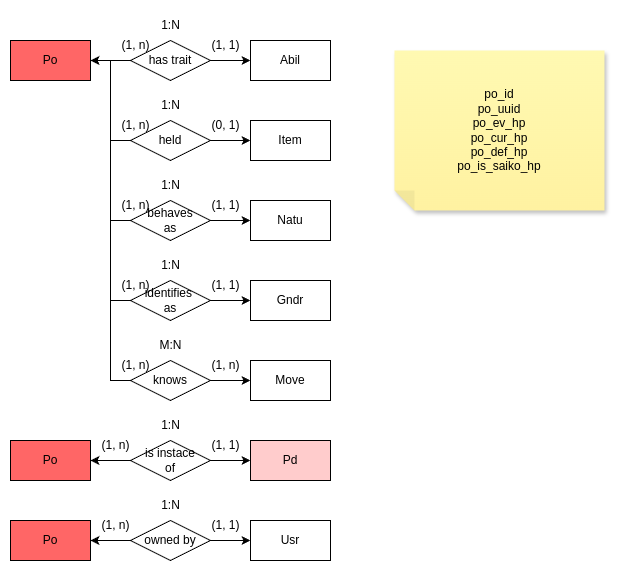

The diagram above was exported from draw.io. Its source (the exported page's mxGraphModel, read from the mxfile embedded in the PNG):
<mxGraphModel dx="990" dy="475" grid="1" gridSize="10" guides="1" tooltips="1" connect="1" arrows="1" fold="1" page="1" pageScale="1" pageWidth="850" pageHeight="1100" math="0" shadow="0">
  <root>
    <mxCell id="0" />
    <mxCell id="1" parent="0" />
    <mxCell id="gZJ6uXbHYodX_J-fYz7D-1" value="Po" style="rounded=0;whiteSpace=wrap;html=1;fillColor=#FF6666;" parent="1" vertex="1">
      <mxGeometry x="40" y="40" width="80" height="40" as="geometry" />
    </mxCell>
    <mxCell id="eGsLcUFJ8C057Zi7bJmj-1" value="Abil" style="rounded=0;whiteSpace=wrap;html=1;" parent="1" vertex="1">
      <mxGeometry x="280" y="40" width="80" height="40" as="geometry" />
    </mxCell>
    <mxCell id="eGsLcUFJ8C057Zi7bJmj-2" value="Gndr" style="rounded=0;whiteSpace=wrap;html=1;" parent="1" vertex="1">
      <mxGeometry x="280" y="280" width="80" height="40" as="geometry" />
    </mxCell>
    <mxCell id="BX6Y5NeIvZzoTk0cXr2L-1" value="Item" style="rounded=0;whiteSpace=wrap;html=1;" parent="1" vertex="1">
      <mxGeometry x="280" y="120" width="80" height="40" as="geometry" />
    </mxCell>
    <mxCell id="BX6Y5NeIvZzoTk0cXr2L-2" value="Move" style="rounded=0;whiteSpace=wrap;html=1;" parent="1" vertex="1">
      <mxGeometry x="280" y="360" width="80" height="40" as="geometry" />
    </mxCell>
    <mxCell id="oMdQUyjKgQjnFMgDo-gA-1" value="Natu" style="rounded=0;whiteSpace=wrap;html=1;" parent="1" vertex="1">
      <mxGeometry x="280" y="200" width="80" height="40" as="geometry" />
    </mxCell>
    <mxCell id="jgUr4y7qhPhvj0rkwb5z-1" style="edgeStyle=orthogonalEdgeStyle;rounded=0;orthogonalLoop=1;jettySize=auto;html=1;exitX=0;exitY=0.5;exitDx=0;exitDy=0;entryX=1;entryY=0.5;entryDx=0;entryDy=0;" parent="1" source="2pmby7ZYiwdMOuv-99JC-1" target="gZJ6uXbHYodX_J-fYz7D-1" edge="1">
      <mxGeometry relative="1" as="geometry" />
    </mxCell>
    <mxCell id="jgUr4y7qhPhvj0rkwb5z-2" style="edgeStyle=orthogonalEdgeStyle;rounded=0;orthogonalLoop=1;jettySize=auto;html=1;exitX=1;exitY=0.5;exitDx=0;exitDy=0;entryX=0;entryY=0.5;entryDx=0;entryDy=0;" parent="1" source="2pmby7ZYiwdMOuv-99JC-1" target="eGsLcUFJ8C057Zi7bJmj-1" edge="1">
      <mxGeometry relative="1" as="geometry" />
    </mxCell>
    <mxCell id="2pmby7ZYiwdMOuv-99JC-1" value="has trait" style="rhombus;whiteSpace=wrap;html=1;" parent="1" vertex="1">
      <mxGeometry x="160" y="40" width="80" height="40" as="geometry" />
    </mxCell>
    <mxCell id="_gxXqqb3X4ryb37YxIbu-1" value="1:N" style="text;html=1;align=center;verticalAlign=middle;resizable=0;points=[];autosize=1;strokeColor=none;fillColor=none;" parent="1" vertex="1">
      <mxGeometry x="180" y="10" width="40" height="30" as="geometry" />
    </mxCell>
    <mxCell id="c_Jr0p8lYMp2EtgFs8Xh-10" style="edgeStyle=orthogonalEdgeStyle;rounded=0;orthogonalLoop=1;jettySize=auto;html=1;exitX=1;exitY=0.5;exitDx=0;exitDy=0;entryX=0;entryY=0.5;entryDx=0;entryDy=0;" parent="1" source="_gxXqqb3X4ryb37YxIbu-2" target="eGsLcUFJ8C057Zi7bJmj-2" edge="1">
      <mxGeometry relative="1" as="geometry" />
    </mxCell>
    <mxCell id="c_Jr0p8lYMp2EtgFs8Xh-11" style="edgeStyle=orthogonalEdgeStyle;rounded=0;orthogonalLoop=1;jettySize=auto;html=1;exitX=0;exitY=0.5;exitDx=0;exitDy=0;entryX=1;entryY=0.5;entryDx=0;entryDy=0;" parent="1" source="_gxXqqb3X4ryb37YxIbu-2" target="gZJ6uXbHYodX_J-fYz7D-1" edge="1">
      <mxGeometry relative="1" as="geometry" />
    </mxCell>
    <mxCell id="_gxXqqb3X4ryb37YxIbu-2" value="identifies&amp;nbsp;&lt;div&gt;as&lt;/div&gt;" style="rhombus;whiteSpace=wrap;html=1;" parent="1" vertex="1">
      <mxGeometry x="160" y="280" width="80" height="40" as="geometry" />
    </mxCell>
    <mxCell id="jgUr4y7qhPhvj0rkwb5z-5" style="edgeStyle=orthogonalEdgeStyle;rounded=0;orthogonalLoop=1;jettySize=auto;html=1;exitX=0;exitY=0.5;exitDx=0;exitDy=0;entryX=1;entryY=0.5;entryDx=0;entryDy=0;" parent="1" source="zS-3xYuYsHZrPP5LPUe8-1" target="gZJ6uXbHYodX_J-fYz7D-1" edge="1">
      <mxGeometry relative="1" as="geometry" />
    </mxCell>
    <mxCell id="jgUr4y7qhPhvj0rkwb5z-6" style="edgeStyle=orthogonalEdgeStyle;rounded=0;orthogonalLoop=1;jettySize=auto;html=1;exitX=1;exitY=0.5;exitDx=0;exitDy=0;entryX=0;entryY=0.5;entryDx=0;entryDy=0;" parent="1" source="zS-3xYuYsHZrPP5LPUe8-1" target="BX6Y5NeIvZzoTk0cXr2L-1" edge="1">
      <mxGeometry relative="1" as="geometry" />
    </mxCell>
    <mxCell id="zS-3xYuYsHZrPP5LPUe8-1" value="held" style="rhombus;whiteSpace=wrap;html=1;" parent="1" vertex="1">
      <mxGeometry x="160" y="120" width="80" height="40" as="geometry" />
    </mxCell>
    <mxCell id="zS-3xYuYsHZrPP5LPUe8-2" value="1:N" style="text;html=1;align=center;verticalAlign=middle;resizable=0;points=[];autosize=1;strokeColor=none;fillColor=none;" parent="1" vertex="1">
      <mxGeometry x="180" y="90" width="40" height="30" as="geometry" />
    </mxCell>
    <mxCell id="c_Jr0p8lYMp2EtgFs8Xh-12" style="edgeStyle=orthogonalEdgeStyle;rounded=0;orthogonalLoop=1;jettySize=auto;html=1;exitX=1;exitY=0.5;exitDx=0;exitDy=0;entryX=0;entryY=0.5;entryDx=0;entryDy=0;" parent="1" source="zS-3xYuYsHZrPP5LPUe8-3" target="BX6Y5NeIvZzoTk0cXr2L-2" edge="1">
      <mxGeometry relative="1" as="geometry" />
    </mxCell>
    <mxCell id="KVXTHWG8hzucqnaBuvzt-1" style="edgeStyle=orthogonalEdgeStyle;rounded=0;orthogonalLoop=1;jettySize=auto;html=1;exitX=0;exitY=0.5;exitDx=0;exitDy=0;entryX=1;entryY=0.5;entryDx=0;entryDy=0;" parent="1" source="zS-3xYuYsHZrPP5LPUe8-3" target="gZJ6uXbHYodX_J-fYz7D-1" edge="1">
      <mxGeometry relative="1" as="geometry" />
    </mxCell>
    <mxCell id="zS-3xYuYsHZrPP5LPUe8-3" value="knows" style="rhombus;whiteSpace=wrap;html=1;" parent="1" vertex="1">
      <mxGeometry x="160" y="360" width="80" height="40" as="geometry" />
    </mxCell>
    <mxCell id="UXB4EUZoO1v9Takgavio-1" value="M:N" style="text;html=1;align=center;verticalAlign=middle;resizable=0;points=[];autosize=1;strokeColor=none;fillColor=none;" parent="1" vertex="1">
      <mxGeometry x="175" y="330" width="50" height="30" as="geometry" />
    </mxCell>
    <mxCell id="jgUr4y7qhPhvj0rkwb5z-7" style="edgeStyle=orthogonalEdgeStyle;rounded=0;orthogonalLoop=1;jettySize=auto;html=1;exitX=0;exitY=0.5;exitDx=0;exitDy=0;entryX=1;entryY=0.5;entryDx=0;entryDy=0;" parent="1" source="UXB4EUZoO1v9Takgavio-2" target="gZJ6uXbHYodX_J-fYz7D-1" edge="1">
      <mxGeometry relative="1" as="geometry" />
    </mxCell>
    <mxCell id="jgUr4y7qhPhvj0rkwb5z-8" style="edgeStyle=orthogonalEdgeStyle;rounded=0;orthogonalLoop=1;jettySize=auto;html=1;exitX=1;exitY=0.5;exitDx=0;exitDy=0;entryX=0;entryY=0.5;entryDx=0;entryDy=0;" parent="1" source="UXB4EUZoO1v9Takgavio-2" target="oMdQUyjKgQjnFMgDo-gA-1" edge="1">
      <mxGeometry relative="1" as="geometry" />
    </mxCell>
    <mxCell id="UXB4EUZoO1v9Takgavio-2" value="behaves&lt;div&gt;as&lt;/div&gt;" style="rhombus;whiteSpace=wrap;html=1;" parent="1" vertex="1">
      <mxGeometry x="160" y="200" width="80" height="40" as="geometry" />
    </mxCell>
    <mxCell id="itFybPvzAKdgyd-qzoM9-1" value="1:N" style="text;html=1;align=center;verticalAlign=middle;resizable=0;points=[];autosize=1;strokeColor=none;fillColor=none;" parent="1" vertex="1">
      <mxGeometry x="180" y="170" width="40" height="30" as="geometry" />
    </mxCell>
    <mxCell id="-MX53JMdiMoadUEYGZkJ-1" value="(1, n)" style="text;html=1;align=center;verticalAlign=middle;resizable=0;points=[];autosize=1;strokeColor=none;fillColor=none;" parent="1" vertex="1">
      <mxGeometry x="140" y="30" width="50" height="30" as="geometry" />
    </mxCell>
    <mxCell id="1ed_eUPOi9KvhlDiSfmZ-2" value="(1, n)" style="text;html=1;align=center;verticalAlign=middle;resizable=0;points=[];autosize=1;strokeColor=none;fillColor=none;" parent="1" vertex="1">
      <mxGeometry x="140" y="270" width="50" height="30" as="geometry" />
    </mxCell>
    <mxCell id="1ed_eUPOi9KvhlDiSfmZ-3" value="(1, 1)" style="text;html=1;align=center;verticalAlign=middle;resizable=0;points=[];autosize=1;strokeColor=none;fillColor=none;" parent="1" vertex="1">
      <mxGeometry x="230" y="270" width="50" height="30" as="geometry" />
    </mxCell>
    <mxCell id="VshfCp5MYANkQfaoxByu-1" value="&lt;div&gt;po_id&lt;/div&gt;&lt;div&gt;po_uuid&lt;/div&gt;&lt;div&gt;po_ev_hp&lt;/div&gt;&lt;div&gt;po_cur_hp&lt;/div&gt;&lt;div&gt;po_def_hp&lt;/div&gt;&lt;div&gt;&lt;div&gt;po_is_saiko_hp&lt;/div&gt;&lt;/div&gt;" style="shape=note;whiteSpace=wrap;html=1;backgroundOutline=1;fontColor=#000000;darkOpacity=0.05;fillColor=#FFF9B2;strokeColor=none;fillStyle=solid;direction=west;gradientDirection=north;gradientColor=#FFF2A1;shadow=1;size=20;pointerEvents=1;" parent="1" vertex="1">
      <mxGeometry x="424" y="50" width="210" height="160" as="geometry" />
    </mxCell>
    <mxCell id="c_Jr0p8lYMp2EtgFs8Xh-3" value="(0, 1)" style="text;html=1;align=center;verticalAlign=middle;resizable=0;points=[];autosize=1;strokeColor=none;fillColor=none;" parent="1" vertex="1">
      <mxGeometry x="230" y="110" width="50" height="30" as="geometry" />
    </mxCell>
    <mxCell id="c_Jr0p8lYMp2EtgFs8Xh-4" value="(1, 1)" style="text;html=1;align=center;verticalAlign=middle;resizable=0;points=[];autosize=1;strokeColor=none;fillColor=none;" parent="1" vertex="1">
      <mxGeometry x="230" y="190" width="50" height="30" as="geometry" />
    </mxCell>
    <mxCell id="c_Jr0p8lYMp2EtgFs8Xh-6" value="(1, n)" style="text;html=1;align=center;verticalAlign=middle;resizable=0;points=[];autosize=1;strokeColor=none;fillColor=none;" parent="1" vertex="1">
      <mxGeometry x="140" y="110" width="50" height="30" as="geometry" />
    </mxCell>
    <mxCell id="c_Jr0p8lYMp2EtgFs8Xh-7" value="(1, n)" style="text;html=1;align=center;verticalAlign=middle;resizable=0;points=[];autosize=1;strokeColor=none;fillColor=none;" parent="1" vertex="1">
      <mxGeometry x="140" y="190" width="50" height="30" as="geometry" />
    </mxCell>
    <mxCell id="c_Jr0p8lYMp2EtgFs8Xh-9" value="1:N" style="text;html=1;align=center;verticalAlign=middle;resizable=0;points=[];autosize=1;strokeColor=none;fillColor=none;" parent="1" vertex="1">
      <mxGeometry x="180" y="250" width="40" height="30" as="geometry" />
    </mxCell>
    <mxCell id="AtzlnShHvKOARg5N-RQw-1" value="(1, n)" style="text;html=1;align=center;verticalAlign=middle;resizable=0;points=[];autosize=1;strokeColor=none;fillColor=none;" parent="1" vertex="1">
      <mxGeometry x="230" y="350" width="50" height="30" as="geometry" />
    </mxCell>
    <mxCell id="AtzlnShHvKOARg5N-RQw-2" value="(1, n)" style="text;html=1;align=center;verticalAlign=middle;resizable=0;points=[];autosize=1;strokeColor=none;fillColor=none;" parent="1" vertex="1">
      <mxGeometry x="140" y="350" width="50" height="30" as="geometry" />
    </mxCell>
    <mxCell id="wqjGTcIAz4WSHqa-X1o4-1" value="Po" style="rounded=0;whiteSpace=wrap;html=1;fillColor=#FF6666;" parent="1" vertex="1">
      <mxGeometry x="40" y="440" width="80" height="40" as="geometry" />
    </mxCell>
    <mxCell id="w1T_wySv25IcKgVnaD3i-2" style="edgeStyle=orthogonalEdgeStyle;rounded=0;orthogonalLoop=1;jettySize=auto;html=1;exitX=0;exitY=0.5;exitDx=0;exitDy=0;entryX=1;entryY=0.5;entryDx=0;entryDy=0;" parent="1" source="Y3WmuQ0zuUImkLzJGLeH-1" target="wqjGTcIAz4WSHqa-X1o4-1" edge="1">
      <mxGeometry relative="1" as="geometry" />
    </mxCell>
    <mxCell id="w1T_wySv25IcKgVnaD3i-3" style="edgeStyle=orthogonalEdgeStyle;rounded=0;orthogonalLoop=1;jettySize=auto;html=1;exitX=1;exitY=0.5;exitDx=0;exitDy=0;entryX=0;entryY=0.5;entryDx=0;entryDy=0;" parent="1" source="Y3WmuQ0zuUImkLzJGLeH-1" target="w1T_wySv25IcKgVnaD3i-1" edge="1">
      <mxGeometry relative="1" as="geometry" />
    </mxCell>
    <mxCell id="Y3WmuQ0zuUImkLzJGLeH-1" value="is&amp;nbsp;&lt;span style=&quot;background-color: initial;&quot;&gt;instace&lt;/span&gt;&lt;div&gt;&lt;span style=&quot;background-color: initial;&quot;&gt;of&lt;/span&gt;&lt;/div&gt;" style="rhombus;whiteSpace=wrap;html=1;" parent="1" vertex="1">
      <mxGeometry x="160" y="440" width="80" height="40" as="geometry" />
    </mxCell>
    <mxCell id="w1T_wySv25IcKgVnaD3i-1" value="Pd" style="rounded=0;whiteSpace=wrap;html=1;fillColor=#FFCCCC;" parent="1" vertex="1">
      <mxGeometry x="280" y="440" width="80" height="40" as="geometry" />
    </mxCell>
    <mxCell id="w1T_wySv25IcKgVnaD3i-4" value="1:N" style="text;html=1;align=center;verticalAlign=middle;resizable=0;points=[];autosize=1;strokeColor=none;fillColor=none;" parent="1" vertex="1">
      <mxGeometry x="180" y="410" width="40" height="30" as="geometry" />
    </mxCell>
    <mxCell id="w1T_wySv25IcKgVnaD3i-5" value="(1, 1)" style="text;html=1;align=center;verticalAlign=middle;resizable=0;points=[];autosize=1;strokeColor=none;fillColor=none;" parent="1" vertex="1">
      <mxGeometry x="230" y="430" width="50" height="30" as="geometry" />
    </mxCell>
    <mxCell id="w1T_wySv25IcKgVnaD3i-6" value="(1, n)" style="text;html=1;align=center;verticalAlign=middle;resizable=0;points=[];autosize=1;strokeColor=none;fillColor=none;" parent="1" vertex="1">
      <mxGeometry x="120" y="430" width="50" height="30" as="geometry" />
    </mxCell>
    <mxCell id="3iRIG8rTOl3aPtXUnBiT-1" value="(1, 1)" style="text;html=1;align=center;verticalAlign=middle;resizable=0;points=[];autosize=1;strokeColor=none;fillColor=none;" parent="1" vertex="1">
      <mxGeometry x="230" y="30" width="50" height="30" as="geometry" />
    </mxCell>
    <mxCell id="XmWGMeOVafjZhboMY5Q7-1" value="Po" style="rounded=0;whiteSpace=wrap;html=1;fillColor=#FF6666;" parent="1" vertex="1">
      <mxGeometry x="40" y="520" width="80" height="40" as="geometry" />
    </mxCell>
    <mxCell id="XmWGMeOVafjZhboMY5Q7-3" value="Usr" style="rounded=0;whiteSpace=wrap;html=1;" parent="1" vertex="1">
      <mxGeometry x="280" y="520" width="80" height="40" as="geometry" />
    </mxCell>
    <mxCell id="XmWGMeOVafjZhboMY5Q7-5" value="" style="edgeStyle=orthogonalEdgeStyle;rounded=0;orthogonalLoop=1;jettySize=auto;html=1;" parent="1" source="XmWGMeOVafjZhboMY5Q7-4" target="XmWGMeOVafjZhboMY5Q7-3" edge="1">
      <mxGeometry relative="1" as="geometry" />
    </mxCell>
    <mxCell id="XmWGMeOVafjZhboMY5Q7-6" value="" style="edgeStyle=orthogonalEdgeStyle;rounded=0;orthogonalLoop=1;jettySize=auto;html=1;" parent="1" source="XmWGMeOVafjZhboMY5Q7-4" target="XmWGMeOVafjZhboMY5Q7-1" edge="1">
      <mxGeometry relative="1" as="geometry" />
    </mxCell>
    <mxCell id="XmWGMeOVafjZhboMY5Q7-4" value="owned by" style="rhombus;whiteSpace=wrap;html=1;" parent="1" vertex="1">
      <mxGeometry x="160" y="520" width="80" height="40" as="geometry" />
    </mxCell>
    <mxCell id="XmWGMeOVafjZhboMY5Q7-7" value="1:N" style="text;html=1;align=center;verticalAlign=middle;resizable=0;points=[];autosize=1;strokeColor=none;fillColor=none;" parent="1" vertex="1">
      <mxGeometry x="180" y="490" width="40" height="30" as="geometry" />
    </mxCell>
    <mxCell id="XmWGMeOVafjZhboMY5Q7-8" value="(1, 1)" style="text;html=1;align=center;verticalAlign=middle;resizable=0;points=[];autosize=1;strokeColor=none;fillColor=none;" parent="1" vertex="1">
      <mxGeometry x="230" y="510" width="50" height="30" as="geometry" />
    </mxCell>
    <mxCell id="XmWGMeOVafjZhboMY5Q7-9" value="(1, n)" style="text;html=1;align=center;verticalAlign=middle;resizable=0;points=[];autosize=1;strokeColor=none;fillColor=none;" parent="1" vertex="1">
      <mxGeometry x="120" y="510" width="50" height="30" as="geometry" />
    </mxCell>
  </root>
</mxGraphModel>